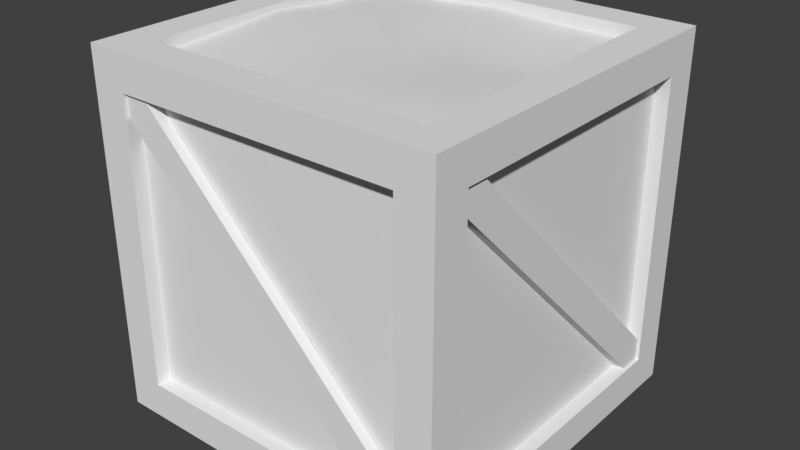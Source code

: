 # Source: Supply_Crate.blend  (saved by Blender 2.77.0; exported with 4.5.12 LTS)
import bpy
from mathutils import Matrix  # noqa: F401  (used for matrix-valued properties, if any)

bpy.ops.wm.read_factory_settings(use_empty=True)
scene = bpy.context.scene
scene.name = 'Scene'

# ---- collections
col_collection_1 = bpy.data.collections.new('Collection 1'); scene.collection.children.link(col_collection_1)

# ---- materials (node trees are filled in below, after node groups)
mat_material = bpy.data.materials.new('Material')
mat_material.alpha_threshold = 0.0
mat_material.use_transparent_shadow = False
mat_material.roughness = 0.5
mat_material_001 = bpy.data.materials.new('Material.001')
mat_material_001.alpha_threshold = 0.0
mat_material_001.use_transparent_shadow = False
mat_material_001.roughness = 0.5

# ---- material node trees

# ---- world
world_world = bpy.data.worlds.new('World'); scene.world = world_world
world_world.color = (0.05088, 0.05088, 0.05088)
world_world.use_sun_shadow = False
world_world.sun_shadow_jitter_overblur = 0.0
world_world.cycles.sampling_method = 'MANUAL'

# ---- meshes
me_cube = bpy.data.meshes.new('Cube')
me_cube.from_pydata([(0.5, -0.5, -0.5), (0.5, -0.5, 0.5), (0.5, 0.5, -0.5), (0.5, 0.4, 0.4), (0.5, 0.4, -0.4), (0.5, -0.4, 0.4), (0.5, -0.4, -0.4), (0.4603, 0.4, 0.4), (0.4603, 0.4, -0.4), (0.4603, -0.4, 0.4), (0.4603, -0.4, -0.4), (0.461, -0.376, 0.4367), (0.461, 0.4367, -0.376), (0.461, -0.4367, 0.376), (0.461, 0.376, -0.4367), (0.4912, -0.376, 0.4367), (0.4912, 0.4367, -0.376), (0.4912, -0.4367, 0.376), (0.4912, 0.376, -0.4367), (-0.4, 0.5, 0.4), (-0.4, 0.5, -0.4), (0.4, 0.5, 0.4), (0.4, 0.5, -0.4), (-0.4, 0.4603, 0.4), (-0.4, 0.4603, -0.4), (0.4, 0.4603, 0.4), (0.4, 0.4603, -0.4), (0.376, 0.461, 0.4367), (-0.4367, 0.461, -0.376), (0.4367, 0.461, 0.376), (-0.376, 0.461, -0.4367), (0.376, 0.4912, 0.4367), (-0.4367, 0.4912, -0.376), (0.4367, 0.4912, 0.376), (-0.376, 0.4912, -0.4367), (-0.5, 0.5, -0.5), (-0.5, 0.5, 0.5), (-0.5, -0.4, 0.4), (-0.5, -0.4, -0.4), (-0.5, 0.4, 0.4), (-0.5, 0.4, -0.4), (-0.4603, -0.4, 0.4), (-0.4603, -0.4, -0.4), (-0.4603, 0.4, 0.4), (-0.4603, 0.4, -0.4), (-0.461, 0.376, 0.4367), (-0.461, -0.4367, -0.376), (-0.461, 0.4367, 0.376), (-0.461, -0.376, -0.4367), (-0.4912, 0.376, 0.4367), (-0.4912, -0.4367, -0.376), (-0.4912, 0.4367, 0.376), (-0.4912, -0.376, -0.4367), (0.4, -0.5, 0.4), (0.4, -0.5, -0.4), (-0.4, -0.5, 0.4), (-0.4, -0.5, -0.4), (0.4, -0.4603, 0.4), (0.4, -0.4603, -0.4), (-0.4, -0.4603, 0.4), (-0.4, -0.4603, -0.4), (-0.376, -0.461, 0.4367), (0.4367, -0.461, -0.376), (-0.4367, -0.461, 0.376), (0.376, -0.461, -0.4367), (-0.376, -0.4912, 0.4367), (0.4367, -0.4912, -0.376), (-0.4367, -0.4912, 0.376), (0.376, -0.4912, -0.4367), (-0.5, -0.5, 0.5), (0.5, 0.5, 0.5), (-0.4, 0.4, 0.5), (0.4, 0.4, 0.5), (-0.4, -0.4, 0.5), (0.4, -0.4, 0.5), (-0.4, 0.4, 0.4053), (0.4, 0.4, 0.4053), (-0.4, -0.4, 0.4053), (0.4, -0.4, 0.4053), (-0.5, -0.5, -0.5), (0.4, 0.4, -0.5), (-0.4, 0.4, -0.5), (0.4, -0.4, -0.5), (-0.4, -0.4, -0.5), (0.4, 0.4, -0.4603), (-0.4, 0.4, -0.4603), (0.4, -0.4, -0.4603), (-0.4, -0.4, -0.4603), (0.4367, -0.376, -0.461), (-0.376, 0.4367, -0.461), (0.376, -0.4367, -0.461), (-0.4367, 0.376, -0.461), (0.4367, -0.376, -0.4912), (-0.376, 0.4367, -0.4912), (0.376, -0.4367, -0.4912), (-0.4367, 0.376, -0.4912), (-0.4, 0.4, 0.4571), (0.4, 0.4, 0.4654), (-0.4, -0.4, 0.4656), (0.4, -0.4, 0.4596), (-0.2, 0.4, 0.46), (5.96e-08, 0.4, 0.4743), (0.2, 0.4, 0.4672), (-0.4, 0.2, 0.4607), (-0.4, -1.49e-08, 0.4836), (-0.4, -0.2, 0.4748), (-0.2, -0.4, 0.4542), (5.96e-08, -0.4, 0.4562), (0.2, -0.4, 0.4676), (0.4, -0.2, 0.4756), (0.4, 1.49e-08, 0.4543), (0.4, 0.2, 0.4478), (-0.2, 0.2, 0.4676), (5.96e-08, 0.2, 0.4583), (0.2, 0.2, 0.4409), (-0.2, -7.451e-09, 0.4711), (5.96e-08, 0.0, 0.455), (0.2, 7.451e-09, 0.447), (-0.2, -0.2, 0.4644), (5.96e-08, -0.2, 0.4618), (0.2, -0.2, 0.478)], [], [(6, 4, 8, 10), (3, 4, 2, 70), (5, 3, 70, 1), (6, 5, 1, 0), (4, 6, 0, 2), (7, 9, 10, 8), (3, 5, 9, 7), (5, 6, 10, 9), (4, 3, 7, 8), (21, 19, 36, 70), (15, 17, 18, 16), (19, 20, 35, 36), (22, 20, 24, 26), (13, 14, 18, 17), (12, 11, 15, 16), (22, 21, 70, 2), (20, 22, 2, 35), (23, 25, 26, 24), (19, 21, 25, 23), (21, 22, 26, 25), (20, 19, 23, 24), (31, 33, 34, 32), (29, 30, 34, 33), (28, 27, 31, 32), (40, 38, 42, 44), (37, 38, 79, 69), (39, 37, 69, 36), (40, 39, 36, 35), (38, 40, 35, 79), (41, 43, 44, 42), (37, 39, 43, 41), (39, 40, 44, 43), (38, 37, 41, 42), (55, 53, 1, 69), (49, 51, 52, 50), (53, 54, 0, 1), (56, 54, 58, 60), (47, 48, 52, 51), (46, 45, 49, 50), (56, 55, 69, 79), (54, 56, 79, 0), (57, 59, 60, 58), (53, 55, 59, 57), (55, 56, 60, 59), (54, 53, 57, 58), (65, 67, 68, 66), (63, 64, 68, 67), (62, 61, 65, 66), (74, 72, 76, 78), (71, 72, 70, 36), (73, 71, 36, 69), (74, 73, 69, 1), (72, 74, 1, 70), (71, 73, 77, 75), (73, 74, 78, 77), (72, 71, 75, 76), (83, 81, 85, 87), (80, 81, 35, 2), (82, 80, 2, 0), (83, 82, 0, 79), (81, 83, 79, 35), (84, 86, 87, 85), (80, 82, 86, 84), (82, 83, 87, 86), (81, 80, 84, 85), (92, 94, 95, 93), (90, 91, 95, 94), (89, 88, 92, 93), (120, 108, 99, 109), (102, 114, 111, 97), (114, 117, 110, 111), (117, 120, 109, 110), (96, 103, 112, 100), (100, 112, 113, 101), (101, 113, 114, 102), (103, 104, 115, 112), (112, 115, 116, 113), (113, 116, 117, 114), (104, 105, 118, 115), (115, 118, 119, 116), (116, 119, 120, 117), (105, 98, 106, 118), (118, 106, 107, 119), (119, 107, 108, 120)])
me_cube.polygons.foreach_set('use_smooth', [True] * 84)
me_cube.polygons.foreach_set('material_index', [0, 0, 0, 0, 0, 0, 0, 0, 0, 0, 0, 0, 0, 0, 0, 0, 0, 0, 0, 0, 0, 0, 0, 0, 0, 0, 0, 0, 0, 0, 0, 0, 0, 0, 0, 0, 0, 0, 0, 0, 0, 0, 0, 0, 0, 0, 0, 0, 0, 0, 0, 0, 0, 0, 0, 0, 0, 0, 0, 0, 0, 0, 0, 0, 0, 0, 0, 0, 1, 1, 1, 1, 1, 1, 1, 1, 1, 1, 1, 1, 1, 1, 1, 1])
_uv = me_cube.uv_layers.new(name='UVMap')
_uv.uv.foreach_set('vector', [1.367, 1.048, 1.367, 1.491, 1.345, 1.491, 1.345, 1.048, -0.4444, 1.104, -1.043e-07, 1.104, 0.05556, 1.159, -0.5, 1.159, -0.4444, 0.6613, -0.4444, 1.104, -0.5, 1.159, -0.5, 0.606, -1.043e-07, 0.6613, -0.4444, 0.6613, -0.5, 0.606, 0.05556, 0.606, -1.043e-07, 1.104, -1.043e-07, 0.6613, 0.05556, 0.606, 0.05556, 1.159, 0.9445, 1.491, 0.5, 1.491, 0.5, 1.048, 0.9445, 1.048, 1.306, 1.048, 1.306, 1.491, 1.284, 1.491, 1.284, 1.048, 1.019, 1.048, 1.019, 1.491, 0.9971, 1.491, 0.9971, 1.048, 1.218, 1.491, 1.218, 1.048, 1.24, 1.048, 1.24, 1.491, -5.96e-08, -0.4447, -0.4444, -0.4447, -0.5, -0.5, 0.05556, -0.5, 1.357, -0.5, 1.405, -0.5, 1.405, 0.1356, 1.357, 0.1356, -0.4444, -0.4447, -0.4444, -0.002315, -0.5, 0.05298, -0.5, -0.5, 1.367, 1.491, 1.367, 1.048, 1.389, 1.048, 1.389, 1.491, 0.1227, 1.049, 0.1227, 1.498, 0.1059, 1.498, 0.1059, 1.049, 0.1227, 1.498, 0.1227, 1.049, 0.1395, 1.049, 0.1395, 1.498, 5.96e-08, -0.002315, -5.96e-08, -0.4447, 0.05556, -0.5, 0.05556, 0.05298, -0.4444, -0.002315, 5.96e-08, -0.002315, 0.05556, 0.05298, -0.5, 0.05298, 0.6111, 0.1636, 1.056, 0.1636, 1.056, 0.606, 0.6111, 0.606, 1.107, 1.048, 1.107, 1.491, 1.085, 1.491, 1.085, 1.048, 1.173, 1.491, 1.173, 1.048, 1.195, 1.048, 1.195, 1.491, 1.151, 1.048, 1.151, 1.491, 1.129, 1.491, 1.129, 1.048, 1.167, -0.5, 1.214, -0.5, 1.214, 0.1356, 1.167, 0.1356, 1.475, 1.498, 1.475, 1.048, 1.492, 1.048, 1.492, 1.498, 0.07235, 1.049, 0.07235, 1.498, 0.05556, 1.498, 0.05556, 1.049, 1.433, 1.048, 1.433, 1.491, 1.411, 1.491, 1.411, 1.048, 0.5556, -0.002315, 0.5556, -0.4447, 0.6111, -0.5, 0.6111, 0.05298, 0.1111, -0.002315, 0.5556, -0.002315, 0.6111, 0.05298, 0.05556, 0.05298, 0.1111, -0.4447, 0.1111, -0.002315, 0.05556, 0.05298, 0.05556, -0.5, 0.5556, -0.4447, 0.1111, -0.4447, 0.05556, -0.5, 0.6111, -0.5, 0.5, 1.048, 0.5, 0.606, 0.9445, 0.606, 0.9445, 1.048, 1.151, 1.491, 1.151, 1.048, 1.173, 1.048, 1.173, 1.491, 1.411, 1.048, 1.411, 1.491, 1.389, 1.491, 1.389, 1.048, 1.458, -0.05761, 1.458, -0.5, 1.48, -0.5, 1.48, -0.05761, -1.341e-07, 0.1083, -0.4444, 0.1083, -0.5, 0.05298, 0.05556, 0.05298, 1.357, 0.1356, 1.31, 0.1356, 1.31, -0.5, 1.357, -0.5, -0.4444, 0.1083, -0.4444, 0.5507, -0.5, 0.606, -0.5, 0.05298, 1.328, 1.048, 1.328, 1.491, 1.306, 1.491, 1.306, 1.048, 1.475, 1.048, 1.475, 1.498, 1.458, 1.498, 1.458, 1.048, 1.345, 1.048, 1.345, 1.5, 1.328, 1.5, 1.328, 1.048, -1.192e-07, 0.5507, -1.341e-07, 0.1083, 0.05556, 0.05298, 0.05556, 0.606, -0.4444, 0.5507, -1.192e-07, 0.5507, 0.05556, 0.606, -0.5, 0.606, 1.056, 0.1636, 1.5, 0.1636, 1.5, 0.606, 1.056, 0.606, 1.063, 1.048, 1.063, 1.491, 1.041, 1.491, 1.041, 1.048, 1.262, 1.491, 1.262, 1.048, 1.284, 1.048, 1.284, 1.491, 1.129, 1.048, 1.129, 1.491, 1.107, 1.491, 1.107, 1.048, 1.214, -0.5, 1.262, -0.5, 1.262, 0.1356, 1.214, 0.1356, 0.07235, 1.498, 0.07235, 1.049, 0.08914, 1.049, 0.08914, 1.498, 1.48, -0.04682, 1.48, -0.5, 1.496, -0.4999, 1.496, -0.04674, 0.9971, 1.048, 0.9971, 1.491, 0.9445, 1.491, 0.9445, 1.048, 0.6667, -0.4447, 0.6667, -0.002313, 0.6111, 0.05299, 0.6111, -0.5, 1.111, -0.4447, 0.6667, -0.4447, 0.6111, -0.5, 1.167, -0.5, 1.111, -0.00233, 1.111, -0.4447, 1.167, -0.5, 1.167, 0.05296, 0.6667, -0.002313, 1.111, -0.00233, 1.167, 0.05296, 0.6111, 0.05299, 1.389, 1.048, 1.389, 0.606, 1.442, 0.606, 1.442, 1.048, 1.442, 1.048, 1.442, 0.606, 1.494, 0.606, 1.494, 1.048, 1.405, -0.05761, 1.405, -0.5, 1.458, -0.5, 1.458, -0.05761, 1.24, 1.491, 1.24, 1.048, 1.262, 1.048, 1.262, 1.491, 0.1111, 0.5507, 0.5556, 0.5507, 0.6111, 0.606, 0.05556, 0.606, 0.1111, 0.1083, 0.1111, 0.5507, 0.05556, 0.606, 0.05556, 0.05298, 0.5556, 0.1083, 0.1111, 0.1083, 0.05556, 0.05298, 0.6111, 0.05298, 0.5556, 0.5507, 0.5556, 0.1083, 0.6111, 0.05298, 0.6111, 0.606, 0.9445, 0.606, 1.389, 0.606, 1.389, 1.048, 0.9445, 1.048, 1.195, 1.491, 1.195, 1.048, 1.218, 1.048, 1.218, 1.491, 1.041, 1.048, 1.041, 1.491, 1.019, 1.491, 1.019, 1.048, 1.085, 1.048, 1.085, 1.491, 1.063, 1.491, 1.063, 1.048, 1.262, -0.5, 1.31, -0.5, 1.31, 0.1356, 1.262, 0.1356, 1.442, 1.498, 1.442, 1.048, 1.458, 1.048, 1.458, 1.498, 0.08914, 1.498, 0.08914, 1.049, 0.1059, 1.049, 0.1059, 1.498, 0.7486, 0.7436, 0.9945, 0.7437, 0.9945, 0.9885, 0.7486, 0.9884, 0.01113, 0.7438, 0.2571, 0.7441, 0.2571, 0.9887, 0.01115, 0.9885, 0.2571, 0.7441, 0.5029, 0.744, 0.5029, 0.9886, 0.2571, 0.9887, 0.5029, 0.744, 0.7486, 0.7436, 0.7486, 0.9884, 0.5029, 0.9886, 0.01116, 0.009852, 0.257, 0.009795, 0.2569, 0.2544, 0.01115, 0.2545, 0.01115, 0.2545, 0.2569, 0.2544, 0.257, 0.4992, 0.01108, 0.4991, 0.01108, 0.4991, 0.257, 0.4992, 0.2571, 0.7441, 0.01113, 0.7438, 0.257, 0.009795, 0.5027, 0.009541, 0.5028, 0.2544, 0.2569, 0.2544, 0.2569, 0.2544, 0.5028, 0.2544, 0.5029, 0.4992, 0.257, 0.4992, 0.257, 0.4992, 0.5029, 0.4992, 0.5029, 0.744, 0.2571, 0.7441, 0.5027, 0.009541, 0.7486, 0.009611, 0.7486, 0.2544, 0.5028, 0.2544, 0.5028, 0.2544, 0.7486, 0.2544, 0.7487, 0.4991, 0.5029, 0.4992, 0.5029, 0.4992, 0.7487, 0.4991, 0.7486, 0.7436, 0.5029, 0.744, 0.7486, 0.009611, 0.9944, 0.009687, 0.9945, 0.2545, 0.7486, 0.2544, 0.7486, 0.2544, 0.9945, 0.2545, 0.9945, 0.4992, 0.7487, 0.4991, 0.7487, 0.4991, 0.9945, 0.4992, 0.9945, 0.7437, 0.7486, 0.7436])
me_cube.materials.append(mat_material)
me_cube.materials.append(mat_material_001)
me_cube.use_remesh_preserve_volume = False
me_cube.use_remesh_preserve_attributes = False
me_cube.use_mirror_vertex_groups = False
me_cube.update()

# ---- objects
ob_reupply_crate = bpy.data.objects.new('Reupply Crate', me_cube)

# ---- transforms, parenting, visibility, modifiers, constraints
ob_reupply_crate.location = (0.0, 0.0, 0.0)
ob_reupply_crate.lineart.crease_threshold = 0.0
_m = ob_reupply_crate.modifiers.new('EdgeSplit', 'EDGE_SPLIT')

# ---- collection membership
col_collection_1.objects.link(ob_reupply_crate)

# ---- scene / render settings (as saved in the file)
scene.frame_start = 1; scene.frame_end = 250; scene.frame_set(1)
scene.render.engine = 'BLENDER_EEVEE_NEXT'
scene.render.resolution_percentage = 50
scene.render.dither_intensity = 0.0
scene.cycles.use_denoising = False
scene.cycles.samples = 128
scene.cycles.sampling_pattern = 'TABULATED_SOBOL'
scene.cycles.light_sampling_threshold = 0.0
scene.cycles.use_adaptive_sampling = False
scene.cycles.use_light_tree = False
scene.cycles.blur_glossy = 0.0
scene.cycles.sample_clamp_indirect = 0.0
scene.view_settings.view_transform = 'Standard'
bpy.context.view_layer.update()

# ---- added for rendering (the .blend has no active camera and no usable light): camera, sun
cam_auto = bpy.data.cameras.new('AutoCamera')
cam_auto.lens = 50.0
cam_auto.sensor_width = 36.0
cam_auto.clip_end = 1000.0
ob_auto_camera = bpy.data.objects.new('AutoCamera', cam_auto)
scene.collection.objects.link(ob_auto_camera)
ob_auto_camera.location = (1.60254, -1.92304, 1.28203)
ob_auto_camera.rotation_euler = (1.09748, -7.21219e-08, 0.694738)
scene.camera = ob_auto_camera
light_auto_sun = bpy.data.lights.new('AutoSun', 'SUN')
light_auto_sun.energy = 3.0
light_auto_sun.angle = 0.0523599
ob_auto_sun = bpy.data.objects.new('AutoSun', light_auto_sun)
scene.collection.objects.link(ob_auto_sun)
ob_auto_sun.rotation_euler = (0.872665, 0.174533, 0.523599)
bpy.context.view_layer.update()
